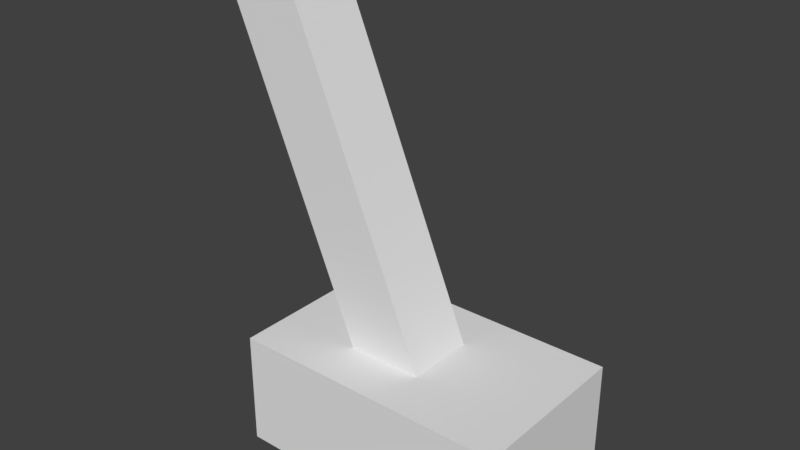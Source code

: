 # Source: switch.blend  (saved by Blender 2.78.0; exported with 4.5.12 LTS)
import bpy
from mathutils import Matrix  # noqa: F401  (used for matrix-valued properties, if any)

bpy.ops.wm.read_factory_settings(use_empty=True)
scene = bpy.context.scene
scene.name = 'Scene'

# ---- collections
col_collection_1 = bpy.data.collections.new('Collection 1'); scene.collection.children.link(col_collection_1)

# ---- materials (node trees are filled in below, after node groups)
mat_material = bpy.data.materials.new('Material')
mat_material.alpha_threshold = 0.0
mat_material.use_transparent_shadow = False
mat_material.roughness = 0.5
mat_material.line_color = (0.0, 0.0, 0.0, 1.0)

# ---- material node trees

# ---- world
world_world = bpy.data.worlds.new('World'); scene.world = world_world
world_world.color = (0.05088, 0.05088, 0.05088)
world_world.use_sun_shadow = False
world_world.sun_shadow_jitter_overblur = 0.0
world_world.cycles.sampling_method = 'MANUAL'

# ---- meshes
me_cube_001 = bpy.data.meshes.new('Cube.001')
me_cube_001.from_pydata([(-0.51, -0.51, -0.05036), (-0.51, -0.51, 0.9696), (-0.51, 0.51, -0.05036), (-0.51, 0.51, 0.9696), (0.51, -0.51, -0.05036), (0.51, -0.51, 0.9696), (0.51, 0.51, -0.05036), (0.51, 0.51, 0.9696)], [], [(0, 1, 3, 2), (2, 3, 7, 6), (6, 7, 5, 4), (4, 5, 1, 0), (2, 6, 4, 0), (7, 3, 1, 5)])
me_cube_001.use_remesh_preserve_volume = False
me_cube_001.use_remesh_preserve_attributes = False
me_cube_001.use_mirror_vertex_groups = False
me_cube_001.update()
me_cube = bpy.data.meshes.new('Cube')
me_cube.from_pydata([(1.0, 0.6107, -5.96e-08), (1.0, -0.6107, -5.96e-08), (-1.0, -0.6107, -5.96e-08), (-1.0, 0.6107, -5.96e-08), (1.0, 0.6107, 0.8217), (1.0, -0.6107, 0.8217), (-1.0, -0.6107, 0.8217), (-1.0, 0.6107, 0.8217)], [], [(0, 1, 2, 3), (4, 7, 6, 5), (0, 4, 5, 1), (1, 5, 6, 2), (2, 6, 7, 3), (4, 0, 3, 7)])
me_cube.materials.append(mat_material)
me_cube.use_remesh_preserve_volume = False
me_cube.use_remesh_preserve_attributes = False
me_cube.use_mirror_vertex_groups = False
me_cube.update()

# ---- objects
ob_cube_001 = bpy.data.objects.new('Cube.001', me_cube_001)
ob_cube = bpy.data.objects.new('Cube', me_cube)

# ---- transforms, parenting, visibility, modifiers, constraints
ob_cube_001.location = (0.0, 0.0, 0.5327)
ob_cube_001.rotation_euler = (0.0, -0.3962, 0.0)
ob_cube_001.scale = (0.4902, 0.4902, 3.098)
ob_cube_001.lineart.crease_threshold = 0.0
ob_cube.location = (0.0, 1.49e-07, 0.0)
ob_cube.lock_rotations_4d = False
ob_cube.empty_display_type = 'ARROWS'
ob_cube.lineart.crease_threshold = 0.0

# ---- collection membership
col_collection_1.objects.link(ob_cube_001)
col_collection_1.objects.link(ob_cube)

# ---- scene / render settings (as saved in the file)
scene.frame_start = 1; scene.frame_end = 250; scene.frame_set(210)
scene.render.engine = 'BLENDER_EEVEE_NEXT'
scene.render.resolution_percentage = 50
scene.render.dither_intensity = 0.0
scene.cycles.use_denoising = False
scene.cycles.samples = 128
scene.cycles.sampling_pattern = 'TABULATED_SOBOL'
scene.cycles.light_sampling_threshold = 0.0
scene.cycles.use_adaptive_sampling = False
scene.cycles.use_light_tree = False
scene.cycles.blur_glossy = 0.0
scene.cycles.sample_clamp_indirect = 0.0
scene.view_settings.view_transform = 'Standard'
bpy.context.view_layer.update()

# ---- added for rendering (the .blend has no active camera and no usable light): camera, sun
cam_auto = bpy.data.cameras.new('AutoCamera')
cam_auto.lens = 50.0
cam_auto.sensor_width = 36.0
cam_auto.clip_end = 1000.0
ob_auto_camera = bpy.data.objects.new('AutoCamera', cam_auto)
scene.collection.objects.link(ob_auto_camera)
ob_auto_camera.location = (3.81319, -4.80976, 4.90675)
ob_auto_camera.rotation_euler = (1.09748, -7.21219e-08, 0.694738)
scene.camera = ob_auto_camera
light_auto_sun = bpy.data.lights.new('AutoSun', 'SUN')
light_auto_sun.energy = 3.0
light_auto_sun.angle = 0.0523599
ob_auto_sun = bpy.data.objects.new('AutoSun', light_auto_sun)
scene.collection.objects.link(ob_auto_sun)
ob_auto_sun.rotation_euler = (0.872665, 0.174533, 0.523599)
bpy.context.view_layer.update()
